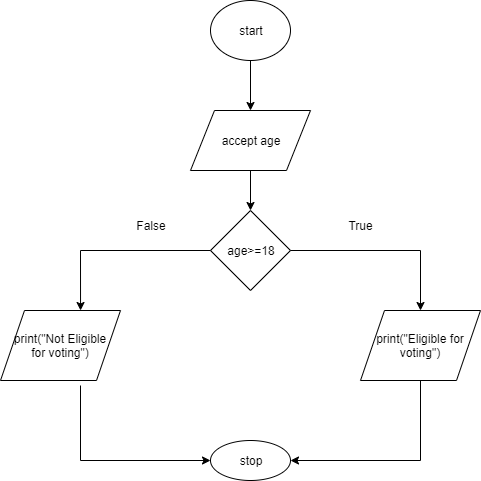

The diagram above was exported from draw.io. Its source (the exported page's mxGraphModel, read from the mxfile embedded in the PNG):
<mxGraphModel dx="1264" dy="378" grid="1" gridSize="10" guides="1" tooltips="1" connect="1" arrows="1" fold="1" page="1" pageScale="1" pageWidth="850" pageHeight="1100" math="0" shadow="0">
  <root>
    <mxCell id="0" />
    <mxCell id="1" parent="0" />
    <mxCell id="SP3QoXahp3YgF_0QPcDI-71" value="" style="edgeStyle=orthogonalEdgeStyle;rounded=0;orthogonalLoop=1;jettySize=auto;html=1;" edge="1" parent="1" source="SP3QoXahp3YgF_0QPcDI-67" target="SP3QoXahp3YgF_0QPcDI-69">
      <mxGeometry relative="1" as="geometry" />
    </mxCell>
    <mxCell id="SP3QoXahp3YgF_0QPcDI-67" value="" style="ellipse;whiteSpace=wrap;html=1;" vertex="1" parent="1">
      <mxGeometry x="330" y="50" width="80" height="60" as="geometry" />
    </mxCell>
    <mxCell id="SP3QoXahp3YgF_0QPcDI-68" value="start" style="text;html=1;strokeColor=none;fillColor=none;align=center;verticalAlign=middle;whiteSpace=wrap;rounded=0;" vertex="1" parent="1">
      <mxGeometry x="330" y="65" width="80" height="30" as="geometry" />
    </mxCell>
    <mxCell id="SP3QoXahp3YgF_0QPcDI-74" value="" style="edgeStyle=orthogonalEdgeStyle;rounded=0;orthogonalLoop=1;jettySize=auto;html=1;" edge="1" parent="1" source="SP3QoXahp3YgF_0QPcDI-69" target="SP3QoXahp3YgF_0QPcDI-73">
      <mxGeometry relative="1" as="geometry" />
    </mxCell>
    <mxCell id="SP3QoXahp3YgF_0QPcDI-69" value="" style="shape=parallelogram;perimeter=parallelogramPerimeter;whiteSpace=wrap;html=1;" vertex="1" parent="1">
      <mxGeometry x="310" y="160" width="120" height="60" as="geometry" />
    </mxCell>
    <mxCell id="SP3QoXahp3YgF_0QPcDI-72" value="accept age" style="text;html=1;strokeColor=none;fillColor=none;align=center;verticalAlign=middle;whiteSpace=wrap;rounded=0;" vertex="1" parent="1">
      <mxGeometry x="320" y="170" width="100" height="40" as="geometry" />
    </mxCell>
    <mxCell id="SP3QoXahp3YgF_0QPcDI-73" value="" style="rhombus;whiteSpace=wrap;html=1;" vertex="1" parent="1">
      <mxGeometry x="330" y="260" width="80" height="80" as="geometry" />
    </mxCell>
    <mxCell id="SP3QoXahp3YgF_0QPcDI-75" value="age&amp;gt;=18" style="text;html=1;strokeColor=none;fillColor=none;align=center;verticalAlign=middle;whiteSpace=wrap;rounded=0;" vertex="1" parent="1">
      <mxGeometry x="330" y="275" width="80" height="50" as="geometry" />
    </mxCell>
    <mxCell id="SP3QoXahp3YgF_0QPcDI-76" value="" style="shape=parallelogram;perimeter=parallelogramPerimeter;whiteSpace=wrap;html=1;" vertex="1" parent="1">
      <mxGeometry x="120" y="360" width="120" height="70" as="geometry" />
    </mxCell>
    <mxCell id="SP3QoXahp3YgF_0QPcDI-77" value="" style="shape=parallelogram;perimeter=parallelogramPerimeter;whiteSpace=wrap;html=1;" vertex="1" parent="1">
      <mxGeometry x="480" y="360" width="120" height="70" as="geometry" />
    </mxCell>
    <mxCell id="SP3QoXahp3YgF_0QPcDI-82" value="" style="endArrow=none;html=1;exitX=0;exitY=0.5;exitDx=0;exitDy=0;" edge="1" parent="1" source="SP3QoXahp3YgF_0QPcDI-75">
      <mxGeometry width="50" height="50" relative="1" as="geometry">
        <mxPoint x="120" y="490" as="sourcePoint" />
        <mxPoint x="200" y="300" as="targetPoint" />
      </mxGeometry>
    </mxCell>
    <mxCell id="SP3QoXahp3YgF_0QPcDI-83" value="" style="endArrow=classic;html=1;entryX=0.667;entryY=0;entryDx=0;entryDy=0;entryPerimeter=0;" edge="1" parent="1" target="SP3QoXahp3YgF_0QPcDI-76">
      <mxGeometry width="50" height="50" relative="1" as="geometry">
        <mxPoint x="200" y="300" as="sourcePoint" />
        <mxPoint x="170" y="440" as="targetPoint" />
      </mxGeometry>
    </mxCell>
    <mxCell id="SP3QoXahp3YgF_0QPcDI-85" value="" style="endArrow=none;html=1;entryX=1;entryY=0.5;entryDx=0;entryDy=0;" edge="1" parent="1" target="SP3QoXahp3YgF_0QPcDI-75">
      <mxGeometry width="50" height="50" relative="1" as="geometry">
        <mxPoint x="540" y="300" as="sourcePoint" />
        <mxPoint x="170" y="440" as="targetPoint" />
      </mxGeometry>
    </mxCell>
    <mxCell id="SP3QoXahp3YgF_0QPcDI-86" value="" style="endArrow=classic;html=1;entryX=0.5;entryY=0;entryDx=0;entryDy=0;" edge="1" parent="1" target="SP3QoXahp3YgF_0QPcDI-77">
      <mxGeometry width="50" height="50" relative="1" as="geometry">
        <mxPoint x="540" y="300" as="sourcePoint" />
        <mxPoint x="170" y="440" as="targetPoint" />
      </mxGeometry>
    </mxCell>
    <mxCell id="SP3QoXahp3YgF_0QPcDI-88" value="print(&quot;Not Eligible for voting&quot;)" style="text;html=1;strokeColor=none;fillColor=none;align=center;verticalAlign=middle;whiteSpace=wrap;rounded=0;" vertex="1" parent="1">
      <mxGeometry x="130" y="375" width="100" height="40" as="geometry" />
    </mxCell>
    <mxCell id="SP3QoXahp3YgF_0QPcDI-89" value="print(&quot;Eligible for voting&quot;)" style="text;html=1;strokeColor=none;fillColor=none;align=center;verticalAlign=middle;whiteSpace=wrap;rounded=0;" vertex="1" parent="1">
      <mxGeometry x="490" y="360" width="100" height="70" as="geometry" />
    </mxCell>
    <mxCell id="SP3QoXahp3YgF_0QPcDI-90" value="False" style="text;html=1;strokeColor=none;fillColor=none;align=center;verticalAlign=middle;whiteSpace=wrap;rounded=0;" vertex="1" parent="1">
      <mxGeometry x="250" y="265" width="40" height="20" as="geometry" />
    </mxCell>
    <mxCell id="SP3QoXahp3YgF_0QPcDI-91" value="True" style="text;html=1;strokeColor=none;fillColor=none;align=center;verticalAlign=middle;whiteSpace=wrap;rounded=0;" vertex="1" parent="1">
      <mxGeometry x="460" y="265" width="40" height="20" as="geometry" />
    </mxCell>
    <mxCell id="SP3QoXahp3YgF_0QPcDI-94" value="" style="ellipse;whiteSpace=wrap;html=1;" vertex="1" parent="1">
      <mxGeometry x="330" y="490" width="80" height="40" as="geometry" />
    </mxCell>
    <mxCell id="SP3QoXahp3YgF_0QPcDI-95" value="stop" style="text;html=1;strokeColor=none;fillColor=none;align=center;verticalAlign=middle;whiteSpace=wrap;rounded=0;" vertex="1" parent="1">
      <mxGeometry x="350" y="500" width="40" height="20" as="geometry" />
    </mxCell>
    <mxCell id="SP3QoXahp3YgF_0QPcDI-96" value="" style="endArrow=none;html=1;" edge="1" parent="1">
      <mxGeometry width="50" height="50" relative="1" as="geometry">
        <mxPoint x="200" y="510" as="sourcePoint" />
        <mxPoint x="200" y="435" as="targetPoint" />
      </mxGeometry>
    </mxCell>
    <mxCell id="SP3QoXahp3YgF_0QPcDI-97" value="" style="endArrow=none;html=1;entryX=0.5;entryY=1;entryDx=0;entryDy=0;" edge="1" parent="1" target="SP3QoXahp3YgF_0QPcDI-89">
      <mxGeometry width="50" height="50" relative="1" as="geometry">
        <mxPoint x="540" y="510" as="sourcePoint" />
        <mxPoint x="170" y="620" as="targetPoint" />
      </mxGeometry>
    </mxCell>
    <mxCell id="SP3QoXahp3YgF_0QPcDI-98" value="" style="endArrow=classic;html=1;entryX=0;entryY=0.5;entryDx=0;entryDy=0;" edge="1" parent="1" target="SP3QoXahp3YgF_0QPcDI-94">
      <mxGeometry width="50" height="50" relative="1" as="geometry">
        <mxPoint x="200" y="510" as="sourcePoint" />
        <mxPoint x="170" y="550" as="targetPoint" />
      </mxGeometry>
    </mxCell>
    <mxCell id="SP3QoXahp3YgF_0QPcDI-100" value="" style="endArrow=classic;html=1;entryX=1;entryY=0.5;entryDx=0;entryDy=0;" edge="1" parent="1" target="SP3QoXahp3YgF_0QPcDI-94">
      <mxGeometry width="50" height="50" relative="1" as="geometry">
        <mxPoint x="540" y="510" as="sourcePoint" />
        <mxPoint x="170" y="550" as="targetPoint" />
      </mxGeometry>
    </mxCell>
  </root>
</mxGraphModel>